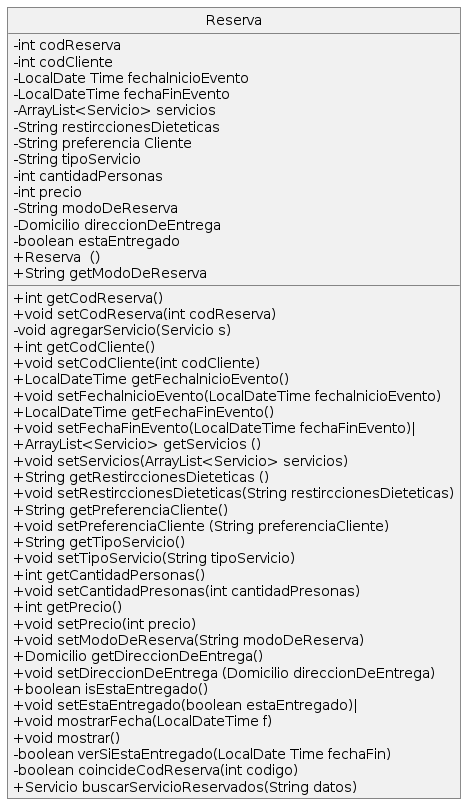

The diagram above was rendered by PlantUML. Its source (embedded in the PNG):
@startuml
hide circle
skinparam monochrome true
skinparam classAttributeIconSize 0
skinparam roundcorner 0


class Reserva{
- int codReserva
- int codCliente
- LocalDate Time fechalnicioEvento
- LocalDateTime fechaFinEvento
- ArrayList<Servicio> servicios
- String restirccionesDieteticas
- String preferencia Cliente
- String tipoServicio
- int cantidadPersonas
- int precio
- String modoDeReserva
- Domicilio direccionDeEntrega
- boolean estaEntregado
+Reserva（）
+int getCodReserva()
+void setCodReserva(int codReserva)
- void agregarServicio(Servicio s)
+int getCodCliente()
+void setCodCliente(int codCliente)
+LocalDateTime getFechalnicioEvento()
+void setFechalnicioEvento(LocalDateTime fechalnicioEvento)
+ LocalDateTime getFechaFinEvento()
+void setFechaFinEvento(LocalDateTime fechaFinEvento)|
+ArrayList<Servicio> getServicios ()
+void setServicios(ArrayList<Servicio> servicios)
+String getRestirccionesDieteticas ()
+void setRestirccionesDieteticas(String restirccionesDieteticas)
+String getPreferenciaCliente()
+void setPreferenciaCliente (String preferenciaCliente)
+String getTipoServicio()
+void setTipoServicio(String tipoServicio)
+int getCantidadPersonas()
+void setCantidadPresonas(int cantidadPresonas)
+int getPrecio()
+void setPrecio(int precio)
+String getModoDeReserva
+void setModoDeReserva(String modoDeReserva)
+ Domicilio getDireccionDeEntrega()
+void setDireccionDeEntrega (Domicilio direccionDeEntrega)
+ boolean isEstaEntregado()
+void setEstaEntregado(boolean estaEntregado)|
+void mostrarFecha(LocalDateTime f)
+void mostrar()
- boolean verSiEstaEntregado(LocalDate Time fechaFin)
- boolean coincideCodReserva(int codigo)
+Servicio buscarServicioReservados(String datos)
}
@enduml